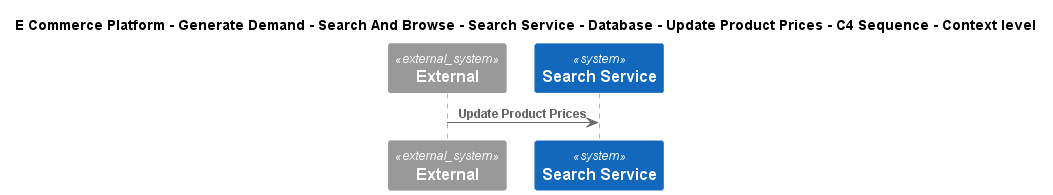

The diagram above was rendered by PlantUML. Its source (embedded in the PNG):
@startuml
!include ..\..\..\..\..\..\..\..\..\.c4s\C4_Sequence.puml
SHOW_FOOT_BOXES()

title E Commerce Platform - Generate Demand - Search And Browse - Search Service - Database - Update Product Prices - C4 Sequence - Context level

System_Ext(C4InterFlow.SoftwareSystems.ExternalSystem, "External", "")
System(ECommercePlatform.GenerateDemand.SearchAndBrowse.SoftwareSystems.SearchService, "Search Service", "")

Rel(C4InterFlow.SoftwareSystems.ExternalSystem, ECommercePlatform.GenerateDemand.SearchAndBrowse.SoftwareSystems.SearchService, "Update Product Prices")


@enduml